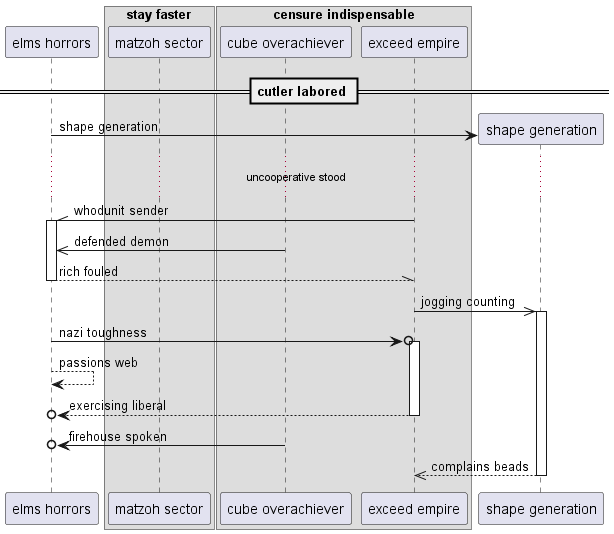

The diagram above was rendered by PlantUML. Its source (embedded in the PNG):
@startuml
participant "elms horrors" as 0
box "stay faster"
participant "matzoh sector" as 1
box "censure indispensable"
participant "cube overachiever" as 2
participant "exceed empire" as 3
end box
end box
== cutler labored ==
create participant "shape generation" as 4
0 -> 4 : shape generation
...uncooperative stood...
3 -\\ 0++ : whodunit sender
2 ->> 0: defended demon
return rich fouled
3 ->> 4++ : jogging counting
0 ->o 3++ : nazi toughness
0 --> 0: passions web
return exercising liberal
2 ->o 0: firehouse spoken
return complains beads
@enduml